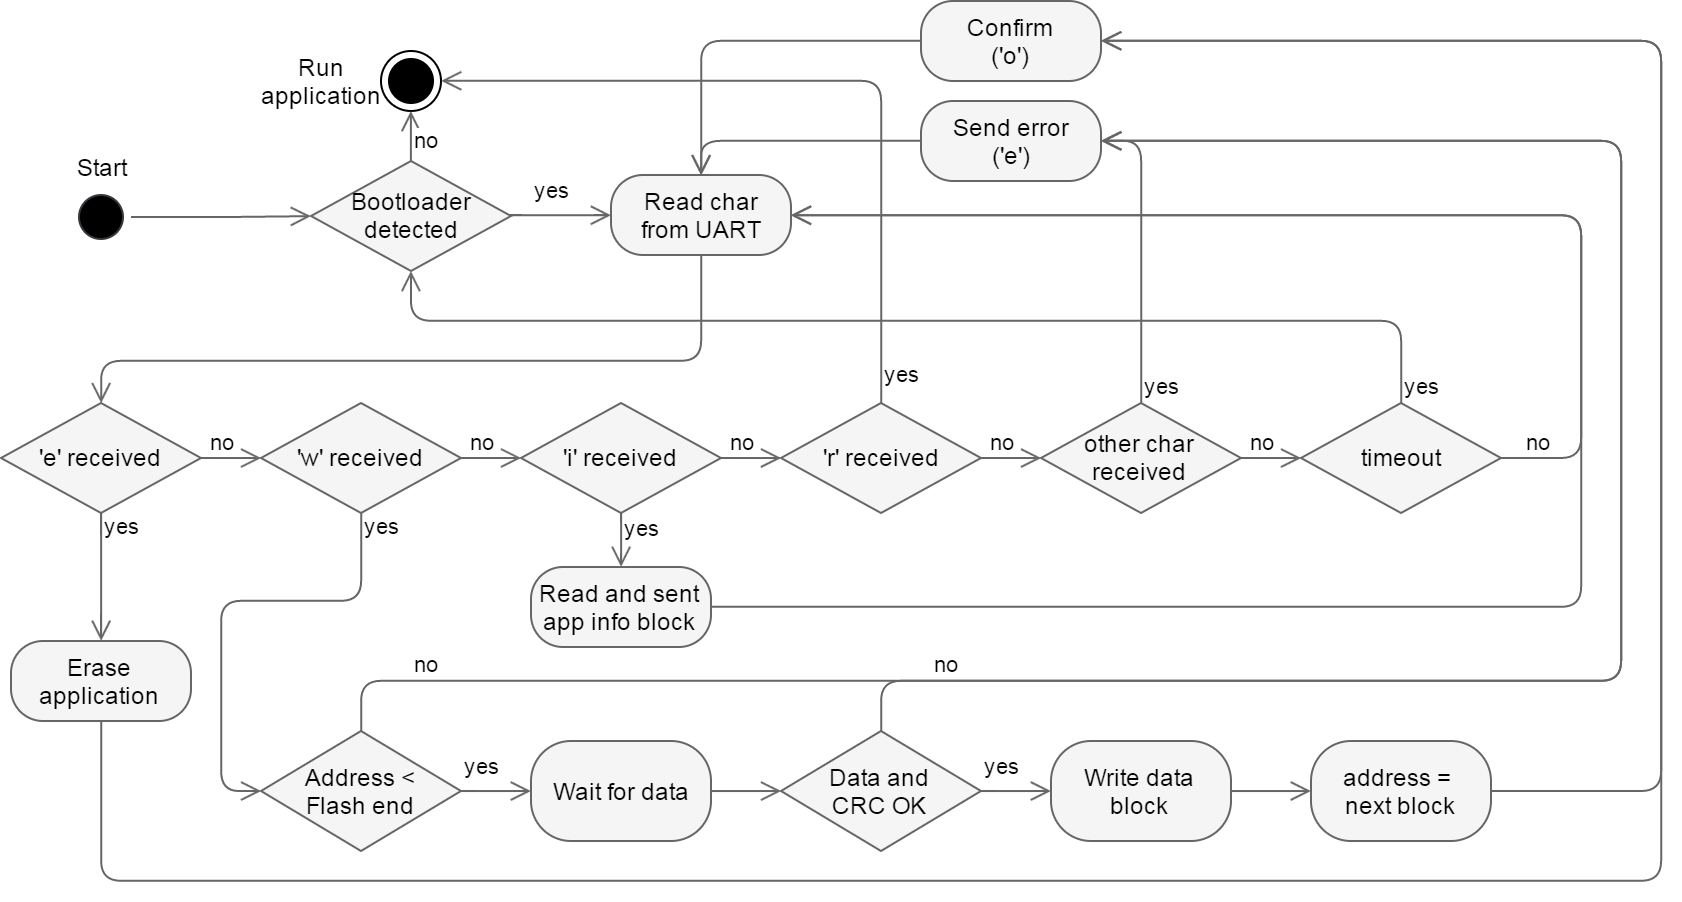

The diagram above was exported from draw.io. Its source (the exported page's mxGraphModel, read from the mxfile embedded in the PNG):
<mxGraphModel dx="304" dy="205" grid="1" gridSize="10" guides="1" tooltips="1" connect="1" arrows="1" fold="1" page="1" pageScale="1" pageWidth="1169" pageHeight="826" background="#ffffff" math="0" shadow="0">
  <root>
    <mxCell id="0" />
    <mxCell id="1" parent="0" />
    <mxCell id="3" value="" style="edgeStyle=orthogonalEdgeStyle;html=1;verticalAlign=bottom;endArrow=open;endSize=8;strokeColor=#666666;align=left;fillColor=#f5f5f5;entryX=0.5;entryY=0;" edge="1" source="2" parent="1" target="19">
      <mxGeometry relative="1" as="geometry">
        <mxPoint x="655" y="93" as="targetPoint" />
        <Array as="points">
          <mxPoint x="365" y="193" />
          <mxPoint x="65" y="193" />
        </Array>
      </mxGeometry>
    </mxCell>
    <mxCell id="4" value="" style="ellipse;html=1;shape=startState;fillColor=#000000;strokeColor=#36393d;" vertex="1" parent="1">
      <mxGeometry x="50" y="106" width="30" height="30" as="geometry" />
    </mxCell>
    <mxCell id="6" value="" style="ellipse;html=1;shape=endState;fillColor=#000000;strokeColor=#000000;" vertex="1" parent="1">
      <mxGeometry x="205" y="38" width="30" height="30" as="geometry" />
    </mxCell>
    <mxCell id="2" value="Read char&lt;div&gt;from UART&lt;/div&gt;" style="rounded=1;whiteSpace=wrap;html=1;arcSize=40;fillColor=#f5f5f5;strokeColor=#666666;" vertex="1" parent="1">
      <mxGeometry x="320" y="100" width="90" height="40" as="geometry" />
    </mxCell>
    <mxCell id="7" value="" style="edgeStyle=orthogonalEdgeStyle;html=1;verticalAlign=bottom;endArrow=open;endSize=8;strokeColor=#666666;align=left;entryX=0;entryY=0.5;fillColor=#f5f5f5;" edge="1" parent="1" source="4" target="9">
      <mxGeometry relative="1" as="geometry">
        <mxPoint x="340" y="120" as="targetPoint" />
        <mxPoint x="89.99815444240403" y="120.23529411764707" as="sourcePoint" />
        <Array as="points">
          <mxPoint x="125" y="121" />
          <mxPoint x="125" y="121" />
        </Array>
      </mxGeometry>
    </mxCell>
    <mxCell id="9" value="Bootloader&lt;div&gt;detected&lt;/div&gt;" style="rhombus;whiteSpace=wrap;html=1;fillColor=#f5f5f5;strokeColor=#666666;" vertex="1" parent="1">
      <mxGeometry x="170" y="93" width="100" height="55" as="geometry" />
    </mxCell>
    <mxCell id="10" value="no" style="edgeStyle=orthogonalEdgeStyle;html=1;align=left;verticalAlign=bottom;endArrow=open;endSize=8;strokeColor=#666666;entryX=0.5;entryY=1;fillColor=#f5f5f5;exitX=0.5;exitY=0;" edge="1" source="9" parent="1" target="6">
      <mxGeometry x="-0.8182" relative="1" as="geometry">
        <mxPoint x="220" y="5" as="targetPoint" />
        <Array as="points" />
        <mxPoint as="offset" />
      </mxGeometry>
    </mxCell>
    <mxCell id="11" value="yes" style="edgeStyle=orthogonalEdgeStyle;html=1;align=left;verticalAlign=top;endArrow=open;endSize=8;strokeColor=#666666;fillColor=#f5f5f5;entryX=0;entryY=0.5;" edge="1" source="9" parent="1" target="2">
      <mxGeometry x="0.0077" y="29" relative="1" as="geometry">
        <mxPoint x="300" y="140" as="targetPoint" />
        <Array as="points">
          <mxPoint x="295" y="121" />
        </Array>
        <mxPoint x="-15" y="4" as="offset" />
      </mxGeometry>
    </mxCell>
    <mxCell id="12" value="Run application" style="text;html=1;strokeColor=none;fillColor=none;align=center;verticalAlign=middle;whiteSpace=wrap;" vertex="1" parent="1">
      <mxGeometry x="155" y="43" width="40" height="20" as="geometry" />
    </mxCell>
    <mxCell id="17" value="no" style="edgeStyle=orthogonalEdgeStyle;html=1;align=left;verticalAlign=bottom;endArrow=open;endSize=8;strokeColor=#666666;fillColor=#f5f5f5;entryX=0;entryY=0.5;" edge="1" source="19" parent="1" target="25">
      <mxGeometry x="-0.8182" relative="1" as="geometry">
        <mxPoint x="145" y="242" as="targetPoint" />
        <Array as="points" />
        <mxPoint as="offset" />
      </mxGeometry>
    </mxCell>
    <mxCell id="18" value="yes" style="edgeStyle=orthogonalEdgeStyle;html=1;align=left;verticalAlign=top;endArrow=open;endSize=8;strokeColor=#666666;fillColor=#f5f5f5;entryX=0.5;entryY=0;" edge="1" source="19" parent="1" target="46">
      <mxGeometry x="-0.0065" y="-38" relative="1" as="geometry">
        <mxPoint x="65" y="306" as="targetPoint" />
        <Array as="points">
          <mxPoint x="65" y="301" />
          <mxPoint x="65" y="301" />
        </Array>
        <mxPoint x="38" y="-38" as="offset" />
      </mxGeometry>
    </mxCell>
    <mxCell id="19" value="'e' received" style="rhombus;whiteSpace=wrap;html=1;fillColor=#f5f5f5;strokeColor=#666666;" vertex="1" parent="1">
      <mxGeometry x="15" y="214" width="100" height="55" as="geometry" />
    </mxCell>
    <mxCell id="23" value="no" style="edgeStyle=orthogonalEdgeStyle;html=1;align=left;verticalAlign=bottom;endArrow=open;endSize=8;strokeColor=#666666;fillColor=#f5f5f5;entryX=0;entryY=0.5;" edge="1" source="25" parent="1" target="28">
      <mxGeometry x="-0.8182" relative="1" as="geometry">
        <mxPoint x="275" y="242" as="targetPoint" />
        <mxPoint as="offset" />
        <Array as="points" />
      </mxGeometry>
    </mxCell>
    <mxCell id="24" value="yes" style="edgeStyle=orthogonalEdgeStyle;html=1;align=left;verticalAlign=top;endArrow=open;endSize=8;strokeColor=#666666;fillColor=#f5f5f5;entryX=0;entryY=0.5;exitX=0.5;exitY=1;" edge="1" source="25" parent="1" target="58">
      <mxGeometry x="-0.6145" y="-50" relative="1" as="geometry">
        <mxPoint x="195" y="343" as="targetPoint" />
        <Array as="points">
          <mxPoint x="195" y="313" />
          <mxPoint x="125" y="313" />
          <mxPoint x="125" y="408" />
        </Array>
        <mxPoint as="offset" />
      </mxGeometry>
    </mxCell>
    <mxCell id="25" value="'w' received" style="rhombus;whiteSpace=wrap;html=1;fillColor=#f5f5f5;strokeColor=#666666;" vertex="1" parent="1">
      <mxGeometry x="145" y="214" width="100" height="55" as="geometry" />
    </mxCell>
    <mxCell id="26" value="no" style="edgeStyle=orthogonalEdgeStyle;html=1;align=left;verticalAlign=bottom;endArrow=open;endSize=8;strokeColor=#666666;fillColor=#f5f5f5;entryX=0;entryY=0.5;" edge="1" source="28" parent="1" target="34">
      <mxGeometry x="-0.8182" relative="1" as="geometry">
        <mxPoint x="405" y="242" as="targetPoint" />
        <mxPoint as="offset" />
        <Array as="points" />
      </mxGeometry>
    </mxCell>
    <mxCell id="27" value="yes" style="edgeStyle=orthogonalEdgeStyle;html=1;align=left;verticalAlign=top;endArrow=open;endSize=8;strokeColor=#666666;fillColor=#f5f5f5;entryX=0.5;entryY=0;" edge="1" source="28" parent="1" target="54">
      <mxGeometry x="0.3908" y="-25" relative="1" as="geometry">
        <mxPoint x="325" y="308" as="targetPoint" />
        <Array as="points">
          <mxPoint x="325" y="288" />
          <mxPoint x="325" y="288" />
        </Array>
        <mxPoint x="25" y="-24" as="offset" />
      </mxGeometry>
    </mxCell>
    <mxCell id="28" value="'i' received" style="rhombus;whiteSpace=wrap;html=1;fillColor=#f5f5f5;strokeColor=#666666;" vertex="1" parent="1">
      <mxGeometry x="275" y="214" width="100" height="55" as="geometry" />
    </mxCell>
    <mxCell id="29" value="no" style="edgeStyle=orthogonalEdgeStyle;html=1;align=left;verticalAlign=bottom;endArrow=open;endSize=8;strokeColor=#666666;fillColor=#f5f5f5;entryX=1;entryY=0.5;" edge="1" source="31" parent="1" target="2">
      <mxGeometry x="-0.9598" relative="1" as="geometry">
        <mxPoint x="235" y="118" as="targetPoint" />
        <mxPoint as="offset" />
        <Array as="points">
          <mxPoint x="805" y="242" />
          <mxPoint x="805" y="120" />
        </Array>
      </mxGeometry>
    </mxCell>
    <mxCell id="30" value="yes" style="edgeStyle=orthogonalEdgeStyle;html=1;align=left;verticalAlign=top;endArrow=open;endSize=8;strokeColor=#666666;fillColor=#f5f5f5;entryX=0.5;entryY=1;" edge="1" source="31" parent="1" target="9">
      <mxGeometry x="-0.9245" relative="1" as="geometry">
        <mxPoint x="45" y="147" as="targetPoint" />
        <Array as="points">
          <mxPoint x="715" y="173" />
          <mxPoint x="220" y="173" />
        </Array>
        <mxPoint as="offset" />
      </mxGeometry>
    </mxCell>
    <mxCell id="31" value="timeout" style="rhombus;whiteSpace=wrap;html=1;fillColor=#f5f5f5;strokeColor=#666666;" vertex="1" parent="1">
      <mxGeometry x="665" y="214" width="100" height="55" as="geometry" />
    </mxCell>
    <mxCell id="32" value="no" style="edgeStyle=orthogonalEdgeStyle;html=1;align=left;verticalAlign=bottom;endArrow=open;endSize=8;strokeColor=#666666;fillColor=#f5f5f5;entryX=0;entryY=0.5;" edge="1" source="34" parent="1" target="35">
      <mxGeometry x="-0.8182" relative="1" as="geometry">
        <mxPoint x="535" y="242" as="targetPoint" />
        <mxPoint as="offset" />
        <Array as="points" />
      </mxGeometry>
    </mxCell>
    <mxCell id="33" value="yes" style="edgeStyle=orthogonalEdgeStyle;html=1;align=left;verticalAlign=top;endArrow=open;endSize=8;strokeColor=#666666;fillColor=#f5f5f5;entryX=1;entryY=0.5;" edge="1" source="34" parent="1" target="6">
      <mxGeometry x="-0.8584" relative="1" as="geometry">
        <mxPoint x="195" y="-2" as="targetPoint" />
        <Array as="points">
          <mxPoint x="455" y="53" />
        </Array>
        <mxPoint as="offset" />
      </mxGeometry>
    </mxCell>
    <mxCell id="34" value="'r' received" style="rhombus;whiteSpace=wrap;html=1;fillColor=#f5f5f5;strokeColor=#666666;" vertex="1" parent="1">
      <mxGeometry x="405" y="214" width="100" height="55" as="geometry" />
    </mxCell>
    <mxCell id="35" value="other char received" style="rhombus;whiteSpace=wrap;html=1;fillColor=#f5f5f5;strokeColor=#666666;" vertex="1" parent="1">
      <mxGeometry x="535" y="214" width="100" height="55" as="geometry" />
    </mxCell>
    <mxCell id="36" value="no" style="edgeStyle=orthogonalEdgeStyle;html=1;align=left;verticalAlign=bottom;endArrow=open;endSize=8;strokeColor=#666666;fillColor=#f5f5f5;entryX=0;entryY=0.5;" edge="1" source="35" parent="1" target="31">
      <mxGeometry x="-0.8182" relative="1" as="geometry">
        <mxPoint x="665" y="242" as="targetPoint" />
        <mxPoint as="offset" />
        <Array as="points" />
      </mxGeometry>
    </mxCell>
    <mxCell id="37" value="yes" style="edgeStyle=orthogonalEdgeStyle;html=1;align=left;verticalAlign=top;endArrow=open;endSize=8;strokeColor=#666666;exitX=0.5;exitY=0;fillColor=#f5f5f5;entryX=1;entryY=0.5;" edge="1" parent="1" source="35" target="39">
      <mxGeometry x="-0.7193" relative="1" as="geometry">
        <mxPoint x="395" y="63" as="targetPoint" />
        <Array as="points">
          <mxPoint x="585" y="83" />
        </Array>
        <mxPoint as="offset" />
        <mxPoint x="626.0344827586207" y="220.01896551724144" as="sourcePoint" />
      </mxGeometry>
    </mxCell>
    <mxCell id="38" value="Confirm&lt;div&gt;('o')&lt;/div&gt;" style="rounded=1;whiteSpace=wrap;html=1;arcSize=40;fillColor=#f5f5f5;strokeColor=#666666;" vertex="1" parent="1">
      <mxGeometry x="475" y="13" width="90" height="40" as="geometry" />
    </mxCell>
    <mxCell id="39" value="Send error&lt;div&gt;('e')&lt;/div&gt;" style="rounded=1;whiteSpace=wrap;html=1;arcSize=40;fillColor=#f5f5f5;strokeColor=#666666;" vertex="1" parent="1">
      <mxGeometry x="475" y="63" width="90" height="40" as="geometry" />
    </mxCell>
    <mxCell id="42" value="" style="edgeStyle=orthogonalEdgeStyle;html=1;verticalAlign=bottom;endArrow=open;endSize=8;strokeColor=#666666;align=left;fillColor=#f5f5f5;entryX=0.5;entryY=0;exitX=0;exitY=0.5;" edge="1" parent="1" source="39" target="2">
      <mxGeometry relative="1" as="geometry">
        <mxPoint x="25.333333333333485" y="270.8333333333335" as="targetPoint" />
        <mxPoint x="245" y="128.33333333333337" as="sourcePoint" />
        <Array as="points">
          <mxPoint x="365" y="83" />
        </Array>
      </mxGeometry>
    </mxCell>
    <mxCell id="45" value="" style="edgeStyle=orthogonalEdgeStyle;html=1;verticalAlign=bottom;endArrow=open;endSize=8;strokeColor=#666666;align=left;fillColor=#f5f5f5;entryX=0.5;entryY=0;exitX=0;exitY=0.5;" edge="1" parent="1" source="38" target="2">
      <mxGeometry relative="1" as="geometry">
        <mxPoint x="155" y="63" as="targetPoint" />
        <mxPoint x="425" y="43" as="sourcePoint" />
        <Array as="points">
          <mxPoint x="365" y="33" />
        </Array>
      </mxGeometry>
    </mxCell>
    <mxCell id="46" value="Erase application" style="rounded=1;whiteSpace=wrap;html=1;arcSize=40;fillColor=#f5f5f5;strokeColor=#666666;" vertex="1" parent="1">
      <mxGeometry x="20" y="333" width="90" height="40" as="geometry" />
    </mxCell>
    <mxCell id="47" value="" style="edgeStyle=orthogonalEdgeStyle;html=1;verticalAlign=bottom;endArrow=open;endSize=8;strokeColor=#666666;align=left;fillColor=#f5f5f5;entryX=1;entryY=0.5;exitX=0.5;exitY=1;" edge="1" parent="1" source="46" target="38">
      <mxGeometry relative="1" as="geometry">
        <mxPoint x="215.33333333333348" y="468.33333333333337" as="targetPoint" />
        <mxPoint x="500.3333333333335" y="403.33333333333337" as="sourcePoint" />
        <Array as="points">
          <mxPoint x="65" y="453" />
          <mxPoint x="845" y="453" />
          <mxPoint x="845" y="33" />
        </Array>
      </mxGeometry>
    </mxCell>
    <mxCell id="48" value="Wait for data" style="rounded=1;whiteSpace=wrap;html=1;arcSize=40;fillColor=#f5f5f5;strokeColor=#666666;" vertex="1" parent="1">
      <mxGeometry x="280" y="383" width="90" height="50" as="geometry" />
    </mxCell>
    <mxCell id="50" value="no" style="edgeStyle=orthogonalEdgeStyle;html=1;align=left;verticalAlign=bottom;endArrow=open;endSize=8;strokeColor=#666666;fillColor=#f5f5f5;entryX=1;entryY=0.5;exitX=0.5;exitY=0;" edge="1" source="52" parent="1" target="39">
      <mxGeometry x="-0.9463" y="-25" relative="1" as="geometry">
        <mxPoint x="275" y="401" as="targetPoint" />
        <mxPoint as="offset" />
        <Array as="points">
          <mxPoint x="455" y="353" />
          <mxPoint x="825" y="353" />
          <mxPoint x="825" y="83" />
        </Array>
      </mxGeometry>
    </mxCell>
    <mxCell id="51" value="yes" style="edgeStyle=orthogonalEdgeStyle;html=1;align=left;verticalAlign=top;endArrow=open;endSize=8;strokeColor=#666666;fillColor=#f5f5f5;entryX=0;entryY=0.5;" edge="1" source="52" parent="1" target="56">
      <mxGeometry x="0.0238" y="31" relative="1" as="geometry">
        <mxPoint x="535" y="408" as="targetPoint" />
        <Array as="points" />
        <mxPoint x="-18" y="6" as="offset" />
      </mxGeometry>
    </mxCell>
    <mxCell id="52" value="Data and CRC&amp;nbsp;&lt;span&gt;OK&lt;/span&gt;" style="rhombus;whiteSpace=wrap;html=1;fillColor=#f5f5f5;strokeColor=#666666;" vertex="1" parent="1">
      <mxGeometry x="405" y="378" width="100" height="60" as="geometry" />
    </mxCell>
    <mxCell id="53" value="" style="edgeStyle=orthogonalEdgeStyle;html=1;verticalAlign=bottom;endArrow=open;endSize=8;strokeColor=#666666;align=left;fillColor=#f5f5f5;entryX=0;entryY=0.5;exitX=1;exitY=0.5;" edge="1" parent="1" source="48" target="52">
      <mxGeometry relative="1" as="geometry">
        <mxPoint x="265" y="408" as="targetPoint" />
        <mxPoint x="370" y="408" as="sourcePoint" />
        <Array as="points" />
      </mxGeometry>
    </mxCell>
    <mxCell id="54" value="Read and sent app info block" style="rounded=1;whiteSpace=wrap;html=1;arcSize=40;fillColor=#f5f5f5;strokeColor=#666666;" vertex="1" parent="1">
      <mxGeometry x="280" y="296" width="90" height="40" as="geometry" />
    </mxCell>
    <mxCell id="55" value="" style="edgeStyle=orthogonalEdgeStyle;html=1;verticalAlign=bottom;endArrow=open;endSize=8;strokeColor=#666666;align=left;fillColor=#f5f5f5;entryX=1;entryY=0.5;exitX=1;exitY=0.5;" edge="1" parent="1" source="54" target="2">
      <mxGeometry relative="1" as="geometry">
        <mxPoint x="575.3333333333335" y="43.33333333333337" as="targetPoint" />
        <mxPoint x="120.33333333333348" y="333.3333333333335" as="sourcePoint" />
        <Array as="points">
          <mxPoint x="805" y="316" />
          <mxPoint x="805" y="120" />
        </Array>
      </mxGeometry>
    </mxCell>
    <mxCell id="56" value="Write data&lt;div&gt;block&lt;/div&gt;" style="rounded=1;whiteSpace=wrap;html=1;arcSize=40;fillColor=#f5f5f5;strokeColor=#666666;" vertex="1" parent="1">
      <mxGeometry x="540" y="383" width="90" height="50" as="geometry" />
    </mxCell>
    <mxCell id="57" value="address =&amp;nbsp;&lt;div&gt;next block&lt;/div&gt;" style="rounded=1;whiteSpace=wrap;html=1;arcSize=40;fillColor=#f5f5f5;strokeColor=#666666;" vertex="1" parent="1">
      <mxGeometry x="670" y="383" width="90" height="50" as="geometry" />
    </mxCell>
    <mxCell id="58" value="Address &amp;lt;&lt;div&gt;Flash end&lt;/div&gt;" style="rhombus;whiteSpace=wrap;html=1;fillColor=#f5f5f5;strokeColor=#666666;" vertex="1" parent="1">
      <mxGeometry x="145" y="378" width="100" height="60" as="geometry" />
    </mxCell>
    <mxCell id="59" value="yes" style="edgeStyle=orthogonalEdgeStyle;html=1;align=left;verticalAlign=top;endArrow=open;endSize=8;strokeColor=#666666;fillColor=#f5f5f5;entryX=0;entryY=0.5;exitX=1;exitY=0.5;" edge="1" parent="1" source="58" target="48">
      <mxGeometry x="0.1373" y="32" relative="1" as="geometry">
        <mxPoint x="549.8620689655172" y="417.7241379310344" as="targetPoint" />
        <Array as="points">
          <mxPoint x="265" y="408" />
        </Array>
        <mxPoint x="-20" y="7" as="offset" />
        <mxPoint x="514.5402298850574" y="417.7241379310344" as="sourcePoint" />
      </mxGeometry>
    </mxCell>
    <mxCell id="60" value="no" style="edgeStyle=orthogonalEdgeStyle;html=1;align=left;verticalAlign=bottom;endArrow=open;endSize=8;strokeColor=#666666;fillColor=#f5f5f5;entryX=1;entryY=0.5;exitX=0.5;exitY=0;" edge="1" parent="1" source="58" target="39">
      <mxGeometry x="-0.9581" y="-25" relative="1" as="geometry">
        <mxPoint x="574.689655172414" y="92.89655172413791" as="targetPoint" />
        <mxPoint as="offset" />
        <mxPoint x="195" y="383" as="sourcePoint" />
        <Array as="points">
          <mxPoint x="195" y="353" />
          <mxPoint x="825" y="353" />
          <mxPoint x="825" y="83" />
        </Array>
      </mxGeometry>
    </mxCell>
    <mxCell id="63" value="&lt;div&gt;&lt;br&gt;&lt;/div&gt;" style="edgeStyle=orthogonalEdgeStyle;html=1;align=left;verticalAlign=top;endArrow=open;endSize=8;strokeColor=#666666;fillColor=#f5f5f5;entryX=0;entryY=0.5;exitX=1;exitY=0.5;" edge="1" parent="1" source="56" target="57">
      <mxGeometry x="-0.2603" y="15" relative="1" as="geometry">
        <mxPoint x="549.8620689655172" y="417.7241379310344" as="targetPoint" />
        <Array as="points" />
        <mxPoint as="offset" />
        <mxPoint x="635" y="408" as="sourcePoint" />
      </mxGeometry>
    </mxCell>
    <mxCell id="64" value="&lt;div&gt;&lt;br&gt;&lt;/div&gt;" style="edgeStyle=orthogonalEdgeStyle;html=1;align=left;verticalAlign=top;endArrow=open;endSize=8;strokeColor=#666666;fillColor=#f5f5f5;exitX=1;exitY=0.5;entryX=1;entryY=0.5;" edge="1" parent="1" source="57" target="38">
      <mxGeometry x="-0.2603" y="15" relative="1" as="geometry">
        <mxPoint x="845" y="383" as="targetPoint" />
        <Array as="points">
          <mxPoint x="845" y="408" />
          <mxPoint x="845" y="33" />
        </Array>
        <mxPoint as="offset" />
        <mxPoint x="640.2068965517242" y="417.7241379310344" as="sourcePoint" />
      </mxGeometry>
    </mxCell>
    <mxCell id="65" value="Start" style="text;html=1;strokeColor=none;fillColor=none;align=center;verticalAlign=middle;whiteSpace=wrap;" vertex="1" parent="1">
      <mxGeometry x="45" y="86" width="40" height="20" as="geometry" />
    </mxCell>
  </root>
</mxGraphModel>